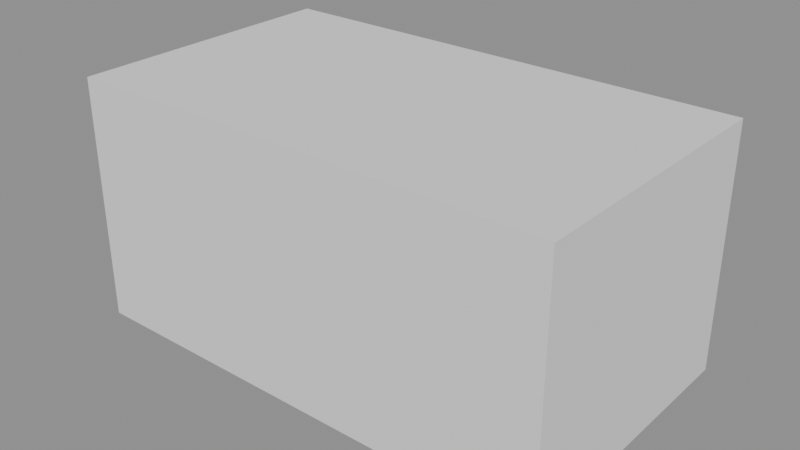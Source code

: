 # Source: Dumpster.blend  (saved by Blender 4.5.90; exported with 4.5.12 LTS)
import bpy
from mathutils import Matrix  # noqa: F401  (used for matrix-valued properties, if any)

bpy.ops.wm.read_factory_settings(use_empty=True)
scene = bpy.context.scene
scene.name = 'Temp_GasPump'

# ---- meshes
me_cube = bpy.data.meshes.new('Cube')
me_cube.from_pydata([(-1.0, -1.0, -1.0), (-1.0, -1.0, 1.0), (-1.0, 1.0, -1.0), (-1.0, 1.0, 1.0), (1.0, -1.0, -1.0), (1.0, -1.0, 1.0), (1.0, 1.0, -1.0), (1.0, 1.0, 1.0)], [], [(0, 1, 3, 2), (2, 3, 7, 6), (6, 7, 5, 4), (4, 5, 1, 0), (2, 6, 4, 0), (7, 3, 1, 5)])
_uv = me_cube.uv_layers.new(name='UVMap')
_uv.uv.foreach_set('vector', [0.375, 0.0, 0.625, 0.0, 0.625, 0.25, 0.375, 0.25, 0.375, 0.25, 0.625, 0.25, 0.625, 0.5, 0.375, 0.5, 0.375, 0.5, 0.625, 0.5, 0.625, 0.75, 0.375, 0.75, 0.375, 0.75, 0.625, 0.75, 0.625, 1.0, 0.375, 1.0, 0.125, 0.5, 0.375, 0.5, 0.375, 0.75, 0.125, 0.75, 0.625, 0.5, 0.875, 0.5, 0.875, 0.75, 0.625, 0.75])
me_cube.update()

# ---- objects
ob_dumpster = bpy.data.objects.new('Dumpster', me_cube)

# ---- transforms, parenting, visibility, modifiers, constraints
ob_dumpster.location = (0.0, 0.0, 0.7)
ob_dumpster.scale = (1.4, 0.8, 0.7)

# ---- collection membership
scene.collection.objects.link(ob_dumpster)

# ---- scene / render settings (as saved in the file)
scene.frame_start = 1; scene.frame_end = 250; scene.frame_set(1)
scene.render.engine = 'BLENDER_EEVEE_NEXT'
scene.render.image_settings.exr_codec = 'NONE'
scene.render.fps = 25
scene.render.simplify_subdivision_render = 0
scene.render.simplify_child_particles_render = 0.0
scene.eevee.use_volume_custom_range = False
scene.eevee.use_fast_gi = False
scene.eevee.use_shadows = False
scene.view_settings.white_balance_temperature = 0.0
scene.view_settings.white_balance_tint = 0.0
scene.view_settings.white_balance_whitepoint = (2.97, 0.5193, -0.0414)
bpy.context.view_layer.update()

# ---- added for rendering (the .blend has no active camera and no usable light): camera, sun + grey world if the file has none
cam_auto = bpy.data.cameras.new('AutoCamera')
cam_auto.lens = 50.0
cam_auto.sensor_width = 36.0
cam_auto.clip_end = 1000.0
ob_auto_camera = bpy.data.objects.new('AutoCamera', cam_auto)
scene.collection.objects.link(ob_auto_camera)
ob_auto_camera.location = (3.25279, -3.90335, 3.30223)
ob_auto_camera.rotation_euler = (1.09748, -7.21219e-08, 0.694738)
scene.camera = ob_auto_camera
light_auto_sun = bpy.data.lights.new('AutoSun', 'SUN')
light_auto_sun.energy = 3.0
light_auto_sun.angle = 0.0523599
ob_auto_sun = bpy.data.objects.new('AutoSun', light_auto_sun)
scene.collection.objects.link(ob_auto_sun)
ob_auto_sun.rotation_euler = (0.872665, 0.174533, 0.523599)
if scene.world is None:
    world_auto = bpy.data.worlds.new('AutoWorld')
    world_auto.color = (0.3, 0.3, 0.3)
    scene.world = world_auto
bpy.context.view_layer.update()
